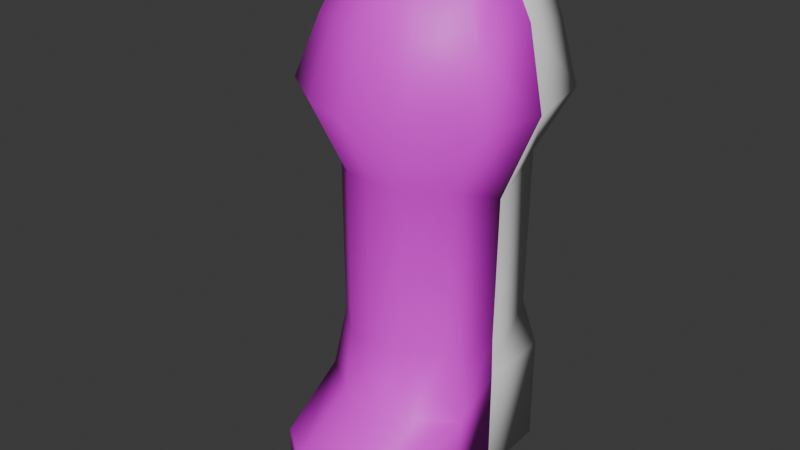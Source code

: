 # Source: sarcophagi.blend  (saved by Blender 5.0.118; exported with 4.5.12 LTS)
import bpy
from mathutils import Matrix  # noqa: F401  (used for matrix-valued properties, if any)

bpy.ops.wm.read_factory_settings(use_empty=True)
scene = bpy.context.scene
scene.name = 'Scene'

# ---- collections
col_collection = bpy.data.collections.new('Collection'); scene.collection.children.link(col_collection)

# ---- images (referenced by path relative to the original .blend; pixels are not part of the script)
import os
ASSET_DIR = os.environ.get("B2B_ASSET_DIR", "")  # directory of the original .blend (textures are referenced by path, not embedded)
HERE = os.path.dirname(os.path.abspath(__file__))  # packed textures are extracted next to this script under _unpacked/

def load_image(name, relpath, width, height, colorspace="sRGB"):
    """Load a texture the original file referenced (path relative to the .blend, or extracted next to this script)."""
    p = next((c for c in (os.path.join(HERE, relpath), os.path.join(ASSET_DIR, relpath)) if relpath and os.path.exists(c)), "")
    if p:
        img = bpy.data.images.load(p, check_existing=True)
        img.name = name
    else:  # same state as the original file: an image datablock whose file is absent (Cycles renders it pink)
        img = bpy.data.images.new(name, width, height)
        img.source = "FILE"
        img.filepath = "//" + (relpath or name)
    img.colorspace_settings.name = colorspace
    return img
img_untitled_001 = load_image('Untitled.001', 'missing.png', 1024, 1024, 'sRGB')

# ---- materials (node trees are filled in below, after node groups)
mat_material_001 = bpy.data.materials.new('Material.001')

# ---- material node trees
mat_material_001.use_nodes = True; mat_material_001.node_tree.nodes.clear()
_N = mat_material_001.node_tree.nodes; _L = mat_material_001.node_tree.links
n0 = _N.new('ShaderNodeBsdfPrincipled'); n0.name = 'Principled BSDF'; n0.location = (-200, 100)
n1 = _N.new('ShaderNodeOutputMaterial'); n1.name = 'Material Output'; n1.location = (200, 100)
n2 = _N.new('ShaderNodeTexImage'); n2.name = 'Image Texture'; n2.location = (-490, 80)
n2.image = img_untitled_001
_L.new(n0.outputs[0], n1.inputs[0])
_L.new(n2.outputs[0], n0.inputs[0])
n1.is_active_output = True

# ---- world
world_world = bpy.data.worlds.new('World'); scene.world = world_world
world_world.use_nodes = True; world_world.node_tree.nodes.clear()
_N = world_world.node_tree.nodes; _L = world_world.node_tree.links
n0 = _N.new('ShaderNodeOutputWorld'); n0.name = 'World Output'; n0.location = (200, 100)
n1 = _N.new('ShaderNodeBackground'); n1.name = 'Background'; n1.location = (-200, 100)
n1.inputs[0].default_value = (0.05088, 0.05088, 0.05088, 1.0)
_L.new(n1.outputs[0], n0.inputs[0])
n0.is_active_output = True
world_world.color = (0.05088, 0.05088, 0.05088)
world_world.sun_shadow_jitter_overblur = 0.0

# ---- meshes
me_cube_001 = bpy.data.meshes.new('Cube.001')
me_cube_001.from_pydata([(2.297, -4.349e-08, 4.112), (0.0, 0.0, -10.17), (1.798, -1.279, -1.265), (2.4, -1.279, 2.421), (0.0, -2.262, -5.836), (2.288, 0.0, -5.836), (2.338, 0.0, -1.715), (2.939, 0.0, 2.871), (2.939, -1.694, 0.7387), (0.0, -2.262, -1.13), (0.0, -2.262, 2.871), (1.758, -0.6584, 3.7), (0.0, -3.198, 0.7387), (3.377, 0.0, 0.7387), (1.749, -1.279, -5.836), (0.0, -1.641, 4.151), (0.0, -4.349e-08, 4.611), (0.0, -2.262, -7.821), (2.318, 0.0, -7.065), (2.243, -1.279, -7.821), (0.0, -2.262, -10.17), (2.318, 0.0, -10.17), (2.243, -1.279, -10.17), (0.0, -4.346, -8.84), (1.983, -3.426, -8.84), (0.0, -4.346, -10.17), (1.983, -3.426, -10.17), (0.8617, -1.438, 3.93), (0.8816, -2.058, -1.196), (1.126, -4.349e-08, 4.385), (1.176, -2.058, 2.65), (1.441, -2.739, 0.7387), (0.8574, -2.058, -5.836), (1.1, -2.058, -7.821), (1.1, -2.058, -10.17), (1.364, 0.0, -10.17), (0.9722, -4.142, -8.84), (0.9722, -4.142, -10.17), (-2.297, -4.349e-08, 4.112), (-1.798, -1.279, -1.265), (-2.4, -1.279, 2.421), (-2.288, 0.0, -5.836), (-2.338, 0.0, -1.715), (-2.939, 0.0, 2.871), (-2.939, -1.694, 0.7387), (-1.758, -0.6584, 3.7), (-3.377, 0.0, 0.7387), (-1.749, -1.279, -5.836), (-2.318, 0.0, -7.065), (-2.243, -1.279, -7.821), (-2.318, 0.0, -10.17), (-2.243, -1.279, -10.17), (-1.983, -3.426, -8.84), (-1.983, -3.426, -10.17), (-0.8617, -1.438, 3.93), (-0.8816, -2.058, -1.196), (-1.126, -4.349e-08, 4.385), (-1.176, -2.058, 2.65), (-1.441, -2.739, 0.7387), (-0.8574, -2.058, -5.836), (-1.1, -2.058, -7.821), (-1.1, -2.058, -10.17), (-1.364, 0.0, -10.17), (-0.9722, -4.142, -8.84), (-0.9722, -4.142, -10.17), (2.082, 0.1294, 3.929), (-2.904e-08, 0.0, -9.876), (1.507, -1.144, -1.196), (2.128, -1.142, 2.312), (-1.728e-09, -1.992, -5.838), (1.951, 0.0709, -5.854), (2.01, 0.08115, -1.665), (2.646, 0.1096, 2.766), (2.643, -1.552, 0.7553), (-3.434e-09, -2.001, -1.056), (3.533e-09, -2.022, 2.737), (1.543, -0.5239, 3.522), (2.181e-09, -2.929, 0.7443), (3.043, 0.07727, 0.7616), (1.446, -1.145, -5.853), (1.049e-08, -1.472, 3.923), (1.798e-08, 0.07609, 4.331), (1.125e-08, -2.044, -7.993), (1.973, 0.04241, -7.091), (1.914, -1.199, -7.871), (8.262e-09, -2.262, -9.876), (2.067, 0.008664, -9.965), (1.994, -1.266, -9.963), (1.093e-08, -4.113, -8.988), (1.706, -3.301, -8.957), (2.347e-08, -4.142, -9.978), (1.741, -3.333, -9.983), (0.7063, -1.285, 3.727), (0.7011, -1.836, -1.128), (0.9972, 0.09607, 4.134), (1.001, -1.856, 2.524), (1.259, -2.509, 0.7475), (0.678, -1.827, -5.844), (0.9483, -1.87, -7.988), (1.1, -2.058, -9.876), (1.364, 0.0, -9.876), (0.8306, -3.935, -8.984), (0.8446, -3.965, -9.976), (-2.082, 0.1294, 3.929), (-1.507, -1.144, -1.196), (-2.128, -1.142, 2.312), (-1.951, 0.0709, -5.854), (-2.01, 0.08115, -1.665), (-2.646, 0.1096, 2.766), (-2.643, -1.552, 0.7553), (-1.543, -0.5239, 3.522), (-3.043, 0.07727, 0.7616), (-1.446, -1.145, -5.853), (-1.973, 0.04241, -7.091), (-1.914, -1.199, -7.871), (-2.067, 0.008664, -9.965), (-1.994, -1.266, -9.963), (-1.706, -3.301, -8.957), (-1.741, -3.333, -9.983), (-0.7063, -1.285, 3.727), (-0.7011, -1.836, -1.128), (-0.9972, 0.09607, 4.134), (-1.001, -1.856, 2.524), (-1.259, -2.509, 0.7475), (-0.678, -1.827, -5.844), (-0.9483, -1.87, -7.988), (-1.1, -2.058, -9.876), (-1.364, 0.0, -9.876), (-0.8306, -3.935, -8.984), (-0.8446, -3.965, -9.976)], [], [(13, 7, 3, 8), (28, 9, 4, 32), (3, 7, 0, 11), (30, 3, 11, 27), (6, 2, 14, 5), (32, 4, 17, 33), (28, 31, 12, 9), (31, 30, 10, 12), (6, 13, 8, 2), (29, 16, 15, 27), (5, 14, 19, 18), (35, 21, 22, 34), (33, 17, 23, 36), (18, 19, 22, 21), (36, 23, 25, 37), (34, 22, 26, 37), (22, 19, 24, 26), (20, 34, 37, 25), (24, 36, 37, 26), (19, 33, 36, 24), (1, 35, 34, 20), (0, 29, 27, 11), (8, 3, 30, 31), (2, 8, 31, 28), (14, 32, 33, 19), (10, 30, 27, 15), (2, 28, 32, 14), (46, 44, 40, 43), (55, 59, 4, 9), (40, 45, 38, 43), (57, 54, 45, 40), (42, 41, 47, 39), (59, 60, 17, 4), (55, 9, 12, 58), (58, 12, 10, 57), (42, 39, 44, 46), (56, 54, 15, 16), (41, 48, 49, 47), (62, 61, 51, 50), (60, 63, 23, 17), (48, 50, 51, 49), (63, 64, 25, 23), (61, 64, 53, 51), (51, 53, 52, 49), (20, 25, 64, 61), (52, 53, 64, 63), (49, 52, 63, 60), (1, 20, 61, 62), (38, 45, 54, 56), (44, 58, 57, 40), (39, 55, 58, 44), (47, 49, 60, 59), (10, 15, 54, 57), (39, 47, 59, 55), (78, 73, 68, 72), (93, 97, 69, 74), (68, 76, 65, 72), (95, 92, 76, 68), (71, 70, 79, 67), (97, 98, 82, 69), (93, 74, 77, 96), (96, 77, 75, 95), (71, 67, 73, 78), (94, 92, 80, 81), (70, 83, 84, 79), (100, 99, 87, 86), (98, 101, 88, 82), (83, 86, 87, 84), (101, 102, 90, 88), (99, 102, 91, 87), (87, 91, 89, 84), (85, 90, 102, 99), (89, 91, 102, 101), (84, 89, 101, 98), (66, 85, 99, 100), (65, 76, 92, 94), (73, 96, 95, 68), (67, 93, 96, 73), (79, 84, 98, 97), (75, 80, 92, 95), (67, 79, 97, 93), (111, 108, 105, 109), (120, 74, 69, 124), (105, 108, 103, 110), (122, 105, 110, 119), (107, 104, 112, 106), (124, 69, 82, 125), (120, 123, 77, 74), (123, 122, 75, 77), (107, 111, 109, 104), (121, 81, 80, 119), (106, 112, 114, 113), (127, 115, 116, 126), (125, 82, 88, 128), (113, 114, 116, 115), (128, 88, 90, 129), (126, 116, 118, 129), (116, 114, 117, 118), (85, 126, 129, 90), (117, 128, 129, 118), (114, 125, 128, 117), (66, 127, 126, 85), (103, 121, 119, 110), (109, 105, 122, 123), (104, 109, 123, 120), (112, 124, 125, 114), (75, 122, 119, 80), (104, 120, 124, 112), (6, 5, 70, 71), (29, 0, 65, 94), (0, 7, 72, 65), (13, 6, 71, 78), (7, 13, 78, 72), (18, 21, 86, 83), (5, 18, 83, 70), (35, 1, 66, 100), (16, 29, 94, 81), (21, 35, 100, 86), (41, 42, 107, 106), (38, 56, 121, 103), (43, 38, 103, 108), (42, 46, 111, 107), (46, 43, 108, 111), (50, 48, 113, 115), (48, 41, 106, 113), (1, 62, 127, 66), (56, 16, 81, 121), (62, 50, 115, 127)])
me_cube_001.polygons.foreach_set('use_smooth', [True] * 128)
_uv = me_cube_001.uv_layers.new(name='UVMap')
_uv.uv.foreach_set('vector', [0.3704, 0.4309, 0.3704, 0.5151, 0.3156, 0.4973, 0.2978, 0.4309, 0.9319, 0.2619, 0.9028, 0.2645, 0.9028, 0.07869, 0.9311, 0.07869, 0.3156, 0.4973, 0.3704, 0.5151, 0.3704, 0.5641, 0.3422, 0.5479, 0.2822, 0.5064, 0.3156, 0.4973, 0.3422, 0.5479, 0.3088, 0.5569, 0.3704, 0.334, 0.3156, 0.3518, 0.3156, 0.1714, 0.3704, 0.1714, 0.9311, 0.07869, 0.9028, 0.07869, 0.9028, 0.0003025, 0.939, 0.0003025, 0.9319, 0.2619, 0.9503, 0.3383, 0.9028, 0.3383, 0.9028, 0.2645, 0.9503, 0.3383, 0.9416, 0.4137, 0.9028, 0.4225, 0.9028, 0.3383, 0.3704, 0.334, 0.3704, 0.4309, 0.2978, 0.4309, 0.3156, 0.3518, 0.3605, 0.6776, 0.3605, 0.6404, 0.4308, 0.6404, 0.4221, 0.6689, 0.3704, 0.1714, 0.3156, 0.1714, 0.3156, 0.09297, 0.3704, 0.1228, 0.6397, 0.7387, 0.6712, 0.7387, 0.6687, 0.6839, 0.631, 0.6505, 0.03369, 0.6946, 0.04241, 0.6584, 0.1317, 0.6584, 0.123, 0.6904, 0.3704, 0.1228, 0.3156, 0.09297, 0.3156, 0.0003025, 0.3704, 0.0003025, 0.1847, 0.6178, 0.1847, 0.6498, 0.1323, 0.6498, 0.1323, 0.6178, 0.631, 0.6505, 0.6687, 0.6839, 0.6602, 0.5919, 0.6268, 0.5612, 0.3156, 0.0003025, 0.3156, 0.09297, 0.2236, 0.05273, 0.2236, 0.0003025, 0.5948, 0.6418, 0.631, 0.6505, 0.6268, 0.5612, 0.5948, 0.5525, 0.1847, 0.5844, 0.1847, 0.6178, 0.1323, 0.6178, 0.1323, 0.5844, 0.0003025, 0.7323, 0.03369, 0.6946, 0.123, 0.6904, 0.09229, 0.7238, 0.5948, 0.7387, 0.6397, 0.7387, 0.631, 0.6505, 0.5948, 0.6418, 0.3605, 0.7162, 0.3605, 0.6776, 0.4221, 0.6689, 0.3887, 0.6984, 0.9997, 0.3383, 0.9819, 0.4047, 0.9416, 0.4137, 0.9503, 0.3383, 0.9621, 0.2592, 0.9997, 0.3383, 0.9503, 0.3383, 0.9319, 0.2619, 0.9605, 0.07869, 0.9311, 0.07869, 0.939, 0.0003025, 0.9767, 0.0003025, 0.9028, 0.4225, 0.9416, 0.4137, 0.9312, 0.4643, 0.9028, 0.473, 0.3156, 0.3518, 0.2822, 0.3545, 0.2822, 0.1714, 0.3156, 0.1714, 0.5178, 0.4309, 0.4452, 0.4309, 0.463, 0.4973, 0.5178, 0.5151, 0.8737, 0.2619, 0.8745, 0.07869, 0.9028, 0.07869, 0.9028, 0.2645, 0.463, 0.4973, 0.4895, 0.5479, 0.5178, 0.5641, 0.5178, 0.5151, 0.4296, 0.5064, 0.4562, 0.5569, 0.4895, 0.5479, 0.463, 0.4973, 0.5178, 0.334, 0.5178, 0.1714, 0.463, 0.1714, 0.463, 0.3518, 0.8745, 0.07869, 0.8665, 0.0003025, 0.9028, 0.0003025, 0.9028, 0.07869, 0.8737, 0.2619, 0.9028, 0.2645, 0.9028, 0.3383, 0.8553, 0.3383, 0.8553, 0.3383, 0.9028, 0.3383, 0.9028, 0.4225, 0.864, 0.4137, 0.5178, 0.334, 0.463, 0.3518, 0.4452, 0.4309, 0.5178, 0.4309, 0.3605, 0.6033, 0.4221, 0.612, 0.4308, 0.6404, 0.3605, 0.6404, 0.5178, 0.1714, 0.5178, 0.1228, 0.463, 0.09297, 0.463, 0.1714, 0.5498, 0.7387, 0.5585, 0.6505, 0.5208, 0.6839, 0.5184, 0.7387, 0.03369, 0.6221, 0.123, 0.6263, 0.1317, 0.6584, 0.04241, 0.6584, 0.5178, 0.1228, 0.5178, 0.0003025, 0.463, 0.0003025, 0.463, 0.09297, 0.1847, 0.6819, 0.1323, 0.6819, 0.1323, 0.6498, 0.1847, 0.6498, 0.5585, 0.6505, 0.5627, 0.5612, 0.5294, 0.5919, 0.5208, 0.6839, 0.463, 0.0003025, 0.371, 0.0003025, 0.371, 0.05273, 0.463, 0.09297, 0.5948, 0.6418, 0.5948, 0.5525, 0.5627, 0.5612, 0.5585, 0.6505, 0.1847, 0.7152, 0.1323, 0.7152, 0.1323, 0.6819, 0.1847, 0.6819, 0.0003025, 0.5844, 0.09229, 0.593, 0.123, 0.6263, 0.03369, 0.6221, 0.5948, 0.7387, 0.5948, 0.6418, 0.5585, 0.6505, 0.5498, 0.7387, 0.3605, 0.5647, 0.3887, 0.5825, 0.4221, 0.612, 0.3605, 0.6033, 0.8059, 0.3383, 0.8553, 0.3383, 0.864, 0.4137, 0.8237, 0.4047, 0.8435, 0.2592, 0.8737, 0.2619, 0.8553, 0.3383, 0.8059, 0.3383, 0.8451, 0.07869, 0.8288, 0.0003025, 0.8665, 0.0003025, 0.8745, 0.07869, 0.9028, 0.4225, 0.9028, 0.473, 0.8744, 0.4643, 0.864, 0.4137, 0.463, 0.3518, 0.463, 0.1714, 0.4296, 0.1714, 0.4296, 0.3545, 0.6575, 0.4269, 0.5877, 0.4255, 0.6043, 0.4872, 0.6576, 0.506, 0.9028, 0.7423, 0.8723, 0.5586, 0.8503, 0.5624, 0.8805, 0.7488, 0.6043, 0.4872, 0.63, 0.5354, 0.6577, 0.5519, 0.6576, 0.506, 0.5735, 0.4951, 0.5972, 0.543, 0.63, 0.5354, 0.6043, 0.4872, 0.6592, 0.3311, 0.6615, 0.1657, 0.6094, 0.1649, 0.6065, 0.3487, 0.8723, 0.5586, 0.8676, 0.4736, 0.8367, 0.4784, 0.8503, 0.5624, 0.9028, 0.7423, 0.8805, 0.7488, 0.8918, 0.8189, 0.9328, 0.8124, 0.9328, 0.8124, 0.8918, 0.8189, 0.9044, 0.8966, 0.9356, 0.883, 0.6592, 0.3311, 0.6065, 0.3487, 0.5877, 0.4255, 0.6575, 0.4269, 0.4328, 0.6662, 0.492, 0.6566, 0.5, 0.6334, 0.4337, 0.6334, 0.6615, 0.1657, 0.6611, 0.1169, 0.6084, 0.08519, 0.6094, 0.1649, 0.3367, 0.7422, 0.328, 0.654, 0.3575, 0.6879, 0.3599, 0.7425, 0.7006, 0.6469, 0.789, 0.643, 0.7967, 0.6156, 0.708, 0.6156, 0.6611, 0.1169, 0.6615, 0.003373, 0.6069, 0.002533, 0.6084, 0.08519, 0.7112, 0.7094, 0.672, 0.7089, 0.672, 0.7367, 0.7111, 0.7367, 0.328, 0.654, 0.3196, 0.5723, 0.3491, 0.5993, 0.3575, 0.6879, 0.6069, 0.002533, 0.5184, 0.0003025, 0.5191, 0.04082, 0.6084, 0.08519, 0.2917, 0.6453, 0.2917, 0.5647, 0.3196, 0.5723, 0.328, 0.654, 0.7123, 0.6805, 0.6718, 0.6793, 0.672, 0.7089, 0.7112, 0.7094, 0.6718, 0.6787, 0.7619, 0.6719, 0.789, 0.643, 0.7006, 0.6469, 0.2917, 0.7422, 0.2917, 0.6453, 0.328, 0.654, 0.3367, 0.7422, 0.4314, 0.702, 0.4594, 0.6842, 0.492, 0.6566, 0.4328, 0.6662, 0.9779, 0.8055, 0.9328, 0.8124, 0.9356, 0.883, 0.971, 0.8688, 0.9286, 0.7354, 0.9028, 0.7423, 0.9328, 0.8124, 0.9779, 0.8055, 0.6094, 0.1649, 0.6084, 0.08519, 0.5798, 0.08008, 0.5802, 0.1647, 0.9044, 0.8966, 0.9119, 0.9428, 0.9336, 0.9315, 0.9356, 0.883, 0.6065, 0.3487, 0.6094, 0.1649, 0.5802, 0.1647, 0.5768, 0.3509, 0.8013, 0.4269, 0.8014, 0.506, 0.748, 0.4872, 0.7315, 0.4255, 0.8572, 0.7496, 0.8805, 0.7488, 0.8503, 0.5624, 0.8282, 0.5657, 0.748, 0.4872, 0.8014, 0.506, 0.8015, 0.5519, 0.7737, 0.5354, 0.7173, 0.4951, 0.748, 0.4872, 0.7737, 0.5354, 0.741, 0.543, 0.803, 0.3311, 0.7502, 0.3487, 0.7532, 0.1649, 0.8053, 0.1657, 0.8282, 0.5657, 0.8503, 0.5624, 0.8367, 0.4784, 0.8059, 0.4836, 0.8572, 0.7496, 0.8509, 0.8257, 0.8918, 0.8189, 0.8805, 0.7488, 0.8509, 0.8257, 0.8705, 0.8936, 0.9044, 0.8966, 0.8918, 0.8189, 0.803, 0.3311, 0.8013, 0.4269, 0.7315, 0.4255, 0.7502, 0.3487, 0.4328, 0.6005, 0.4337, 0.6334, 0.5, 0.6334, 0.492, 0.6101, 0.8053, 0.1657, 0.7532, 0.1649, 0.7522, 0.08519, 0.8049, 0.1169, 0.2468, 0.7422, 0.2236, 0.7425, 0.226, 0.6879, 0.2555, 0.654, 0.7006, 0.5844, 0.708, 0.6156, 0.7967, 0.6156, 0.789, 0.5883, 0.8049, 0.1169, 0.7522, 0.08519, 0.7507, 0.002533, 0.8053, 0.003373, 0.7112, 0.7641, 0.7111, 0.7367, 0.672, 0.7367, 0.672, 0.7646, 0.2555, 0.654, 0.226, 0.6879, 0.2343, 0.5993, 0.2639, 0.5723, 0.7507, 0.002533, 0.7522, 0.08519, 0.6628, 0.04082, 0.6621, 0.0003025, 0.2917, 0.6453, 0.2555, 0.654, 0.2639, 0.5723, 0.2917, 0.5647, 0.7123, 0.793, 0.7112, 0.7641, 0.672, 0.7646, 0.6718, 0.7941, 0.6718, 0.5525, 0.7006, 0.5844, 0.789, 0.5883, 0.7619, 0.5594, 0.2917, 0.7422, 0.2468, 0.7422, 0.2555, 0.654, 0.2917, 0.6453, 0.4314, 0.5647, 0.4328, 0.6005, 0.492, 0.6101, 0.4594, 0.5825, 0.8059, 0.8333, 0.8325, 0.8912, 0.8705, 0.8936, 0.8509, 0.8257, 0.8305, 0.7512, 0.8059, 0.8333, 0.8509, 0.8257, 0.8572, 0.7496, 0.7532, 0.1649, 0.724, 0.1647, 0.7235, 0.08008, 0.7522, 0.08519, 0.9044, 0.8966, 0.8705, 0.8936, 0.8876, 0.9389, 0.9119, 0.9428, 0.7502, 0.3487, 0.7205, 0.3509, 0.724, 0.1647, 0.7532, 0.1649, 0.1887, 0.334, 0.1871, 0.1714, 0.176, 0.1707, 0.1779, 0.336, 0.1488, 0.5749, 0.1874, 0.5641, 0.1803, 0.5569, 0.1445, 0.565, 0.1874, 0.5641, 0.2085, 0.5151, 0.1989, 0.511, 0.1803, 0.5569, 0.223, 0.4309, 0.1887, 0.334, 0.1779, 0.336, 0.212, 0.4318, 0.2085, 0.5151, 0.223, 0.4309, 0.212, 0.4318, 0.1989, 0.511, 0.188, 0.1228, 0.188, 0.0003025, 0.1798, 0.008344, 0.1767, 0.1218, 0.1871, 0.1714, 0.188, 0.1228, 0.1767, 0.1218, 0.176, 0.1707, 0.1566, 0.0003025, 0.1116, 0.0003025, 0.1116, 0.01184, 0.1566, 0.01184, 0.1116, 0.5838, 0.1488, 0.5749, 0.1445, 0.565, 0.1116, 0.5728, 0.188, 0.0003025, 0.1566, 0.0003025, 0.1566, 0.01184, 0.1798, 0.008344, 0.0362, 0.1714, 0.03457, 0.334, 0.04539, 0.336, 0.04731, 0.1707, 0.03591, 0.5641, 0.07452, 0.5749, 0.07877, 0.565, 0.043, 0.5569, 0.01474, 0.5151, 0.03591, 0.5641, 0.043, 0.5569, 0.02443, 0.511, 0.03457, 0.334, 0.0003025, 0.4309, 0.01132, 0.4318, 0.04539, 0.336, 0.0003025, 0.4309, 0.01474, 0.5151, 0.02443, 0.511, 0.01132, 0.4318, 0.03523, 0.0003025, 0.03523, 0.1228, 0.04659, 0.1218, 0.0435, 0.008344, 0.03523, 0.1228, 0.0362, 0.1714, 0.04731, 0.1707, 0.04659, 0.1218, 0.1116, 0.0003025, 0.06668, 0.0003025, 0.06668, 0.01184, 0.1116, 0.01184, 0.07452, 0.5749, 0.1116, 0.5838, 0.1116, 0.5728, 0.07877, 0.565, 0.06668, 0.0003025, 0.03523, 0.0003025, 0.0435, 0.008344, 0.06668, 0.01184])
me_cube_001.materials.append(mat_material_001)
me_cube_001.update()
me_cube_002 = bpy.data.meshes.new('Cube.002')
me_cube_002.from_pydata([(2.297, -4.349e-08, 4.151), (0.0, 2.218, 4.151), (1.758, 2.218, 3.7), (0.0, 0.0, -10.17), (1.798, 2.218, -1.265), (2.4, 2.218, 2.421), (2.288, 0.0, -5.836), (0.0, 2.218, -5.836), (1.749, 2.218, -5.836), (0.0, 2.218, -1.13), (0.0, 2.218, 2.871), (2.939, 2.218, 0.7387), (2.338, 0.0, -1.715), (2.939, 0.0, 2.871), (3.377, 0.0, 0.7387), (0.0, 2.218, 0.7387), (0.0, -4.349e-08, 4.611), (2.318, 0.0, -7.065), (0.0, 2.218, -7.065), (2.243, 2.218, -7.065), (2.318, 0.0, -10.17), (0.0, 2.218, -10.17), (2.243, 2.218, -10.17), (1.176, 2.218, 2.65), (1.126, -4.349e-08, 4.385), (0.8816, 2.218, -1.196), (0.8617, 2.218, 3.93), (1.441, 2.218, 0.7387), (0.8574, 2.218, -5.836), (1.1, 2.218, -7.065), (1.364, 0.0, -10.17), (1.1, 2.218, -10.17)], [], [(28, 8, 19, 29), (27, 23, 5, 11), (13, 5, 2, 0), (23, 10, 1, 26), (4, 12, 6, 8), (25, 4, 8, 28), (29, 19, 22, 31), (4, 11, 14, 12), (11, 5, 13, 14), (25, 27, 11, 4), (26, 1, 16, 24), (8, 6, 17, 19), (19, 17, 20, 22), (31, 22, 20, 30), (21, 31, 30, 3), (2, 26, 24, 0), (9, 15, 27, 25), (18, 29, 31, 21), (9, 25, 28, 7), (5, 23, 26, 2), (15, 10, 23, 27), (7, 28, 29, 18)])
me_cube_002.polygons.foreach_set('use_smooth', [True] * 22)
_uv = me_cube_002.uv_layers.new(name='UVMap')
_uv.uv.foreach_set('vector', [0.375, 0.4363, 0.375, 0.5, 0.375, 0.5, 0.375, 0.4363, 0.5, 0.4363, 0.625, 0.4363, 0.625, 0.5, 0.5, 0.5, 0.625, 0.625, 0.625, 0.5, 0.625, 0.5, 0.625, 0.625, 0.625, 0.4363, 0.625, 0.375, 0.625, 0.375, 0.625, 0.4363, 0.375, 0.5, 0.375, 0.625, 0.375, 0.625, 0.375, 0.5, 0.375, 0.4363, 0.375, 0.5, 0.375, 0.5, 0.375, 0.4363, 0.375, 0.4363, 0.375, 0.5, 0.375, 0.5, 0.375, 0.4363, 0.375, 0.5, 0.5, 0.5, 0.5, 0.625, 0.375, 0.625, 0.5, 0.5, 0.625, 0.5, 0.625, 0.625, 0.5, 0.625, 0.375, 0.4363, 0.5, 0.4363, 0.5, 0.5, 0.375, 0.5, 0.6887, 0.5, 0.75, 0.5, 0.75, 0.625, 0.6887, 0.625, 0.375, 0.5, 0.375, 0.625, 0.375, 0.625, 0.375, 0.5, 0.375, 0.5, 0.375, 0.625, 0.375, 0.625, 0.375, 0.5, 0.3113, 0.5, 0.375, 0.5, 0.375, 0.625, 0.3113, 0.625, 0.25, 0.5, 0.3113, 0.5, 0.3113, 0.625, 0.25, 0.625, 0.625, 0.5, 0.6887, 0.5, 0.6887, 0.625, 0.625, 0.625, 0.375, 0.375, 0.5, 0.375, 0.5, 0.4363, 0.375, 0.4363, 0.375, 0.375, 0.375, 0.4363, 0.375, 0.4363, 0.375, 0.375, 0.375, 0.375, 0.375, 0.4363, 0.375, 0.4363, 0.375, 0.375, 0.625, 0.5, 0.625, 0.4363, 0.625, 0.4363, 0.625, 0.5, 0.5, 0.375, 0.625, 0.375, 0.625, 0.4363, 0.5, 0.4363, 0.375, 0.375, 0.375, 0.4363, 0.375, 0.4363, 0.375, 0.375])
me_cube_002.update()

# ---- objects
ob_sarcophagi_front = bpy.data.objects.new('sarcophagi_Front', me_cube_001)
ob_sarcophagi_back = bpy.data.objects.new('sarcophagi_Back', me_cube_002)

# ---- transforms, parenting, visibility, modifiers, constraints
ob_sarcophagi_front.location = (0.0, 0.0, 0.0)
ob_sarcophagi_back.location = (0.0, 0.0, 0.0)
_m = ob_sarcophagi_back.modifiers.new('Mirror', 'MIRROR')
_m.use_clip = True
_m = ob_sarcophagi_back.modifiers.new('Solidify', 'SOLIDIFY')
_m.thickness = 0.05

# ---- collection membership
col_collection.objects.link(ob_sarcophagi_front)
col_collection.objects.link(ob_sarcophagi_back)

# ---- scene / render settings (as saved in the file)
scene.frame_start = 1; scene.frame_end = 250; scene.frame_set(1)
scene.render.engine = 'BLENDER_EEVEE_NEXT'
scene.render.bake_bias = 0.0
scene.render.bake_samples = 0
scene.cycles.sampling_pattern = 'TABULATED_SOBOL'
scene.eevee.use_volume_custom_range = False
bpy.context.view_layer.update()

# ---- added for rendering (the .blend has no active camera and no usable light): camera, sun
cam_auto = bpy.data.cameras.new('AutoCamera')
cam_auto.lens = 50.0
cam_auto.sensor_width = 36.0
cam_auto.clip_end = 1000.0
ob_auto_camera = bpy.data.objects.new('AutoCamera', cam_auto)
scene.collection.objects.link(ob_auto_camera)
ob_auto_camera.location = (16.215, -20.5216, 10.1933)
ob_auto_camera.rotation_euler = (1.09748, -7.21219e-08, 0.694738)
scene.camera = ob_auto_camera
light_auto_sun = bpy.data.lights.new('AutoSun', 'SUN')
light_auto_sun.energy = 3.0
light_auto_sun.angle = 0.0523599
ob_auto_sun = bpy.data.objects.new('AutoSun', light_auto_sun)
scene.collection.objects.link(ob_auto_sun)
ob_auto_sun.rotation_euler = (0.872665, 0.174533, 0.523599)
bpy.context.view_layer.update()
